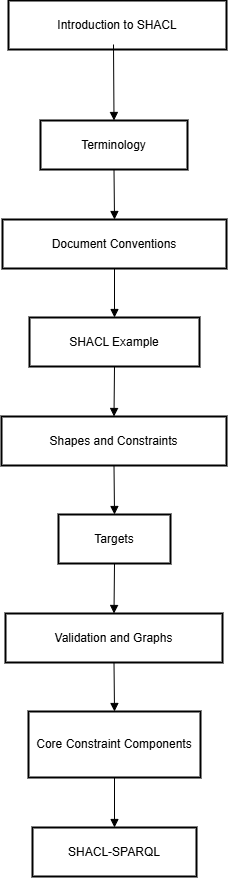

The diagram above was exported from draw.io. Its source (the exported page's mxGraphModel, read from the mxfile embedded in the PNG):
<mxGraphModel dx="1989" dy="869" grid="1" gridSize="10" guides="1" tooltips="1" connect="1" arrows="1" fold="1" page="1" pageScale="1" pageWidth="850" pageHeight="1100" math="0" shadow="0">
  <root>
    <mxCell id="0" />
    <mxCell id="1" parent="0" />
    <mxCell id="N6LDWtSfw6x9ArewtagB-1" value="Introduction to SHACL" style="whiteSpace=wrap;strokeWidth=2;" vertex="1" parent="1">
      <mxGeometry x="307" y="90" width="218" height="49" as="geometry" />
    </mxCell>
    <mxCell id="N6LDWtSfw6x9ArewtagB-5" value="Terminology" style="whiteSpace=wrap;strokeWidth=2;" vertex="1" parent="1">
      <mxGeometry x="339" y="210" width="147" height="49" as="geometry" />
    </mxCell>
    <mxCell id="N6LDWtSfw6x9ArewtagB-8" value="Document Conventions" style="whiteSpace=wrap;strokeWidth=2;" vertex="1" parent="1">
      <mxGeometry x="301" y="309" width="224" height="49" as="geometry" />
    </mxCell>
    <mxCell id="N6LDWtSfw6x9ArewtagB-11" value="SHACL Example" style="whiteSpace=wrap;strokeWidth=2;" vertex="1" parent="1">
      <mxGeometry x="328" y="407" width="170" height="49" as="geometry" />
    </mxCell>
    <mxCell id="N6LDWtSfw6x9ArewtagB-14" value="Shapes and Constraints" style="whiteSpace=wrap;strokeWidth=2;" vertex="1" parent="1">
      <mxGeometry x="300" y="506" width="225" height="49" as="geometry" />
    </mxCell>
    <mxCell id="N6LDWtSfw6x9ArewtagB-17" value="Targets" style="whiteSpace=wrap;strokeWidth=2;" vertex="1" parent="1">
      <mxGeometry x="357" y="604" width="112" height="49" as="geometry" />
    </mxCell>
    <mxCell id="N6LDWtSfw6x9ArewtagB-20" value="Validation and Graphs" style="whiteSpace=wrap;strokeWidth=2;" vertex="1" parent="1">
      <mxGeometry x="304" y="703" width="217" height="49" as="geometry" />
    </mxCell>
    <mxCell id="N6LDWtSfw6x9ArewtagB-23" value="Core Constraint Components" style="whiteSpace=wrap;strokeWidth=2;" vertex="1" parent="1">
      <mxGeometry x="327" y="801" width="172" height="66" as="geometry" />
    </mxCell>
    <mxCell id="N6LDWtSfw6x9ArewtagB-26" value="SHACL-SPARQL" style="whiteSpace=wrap;strokeWidth=2;" vertex="1" parent="1">
      <mxGeometry x="331" y="917" width="164" height="49" as="geometry" />
    </mxCell>
    <mxCell id="N6LDWtSfw6x9ArewtagB-29" value="" style="curved=1;startArrow=none;endArrow=block;exitX=0.5;exitY=1;entryX=0.5;entryY=0.01;rounded=0;" edge="1" parent="1" target="N6LDWtSfw6x9ArewtagB-5">
      <mxGeometry relative="1" as="geometry">
        <Array as="points" />
        <mxPoint x="412" y="134" as="sourcePoint" />
      </mxGeometry>
    </mxCell>
    <mxCell id="N6LDWtSfw6x9ArewtagB-30" value="" style="curved=1;startArrow=none;endArrow=block;exitX=0.5;exitY=1;entryX=0.5;entryY=0;rounded=0;" edge="1" parent="1" source="N6LDWtSfw6x9ArewtagB-5" target="N6LDWtSfw6x9ArewtagB-8">
      <mxGeometry relative="1" as="geometry">
        <Array as="points" />
      </mxGeometry>
    </mxCell>
    <mxCell id="N6LDWtSfw6x9ArewtagB-31" value="" style="curved=1;startArrow=none;endArrow=block;exitX=0.5;exitY=0.99;entryX=0.5;entryY=0.01;rounded=0;" edge="1" parent="1" source="N6LDWtSfw6x9ArewtagB-8" target="N6LDWtSfw6x9ArewtagB-11">
      <mxGeometry relative="1" as="geometry">
        <Array as="points" />
      </mxGeometry>
    </mxCell>
    <mxCell id="N6LDWtSfw6x9ArewtagB-32" value="" style="curved=1;startArrow=none;endArrow=block;exitX=0.5;exitY=1;entryX=0.5;entryY=0;rounded=0;" edge="1" parent="1" source="N6LDWtSfw6x9ArewtagB-11" target="N6LDWtSfw6x9ArewtagB-14">
      <mxGeometry relative="1" as="geometry">
        <Array as="points" />
      </mxGeometry>
    </mxCell>
    <mxCell id="N6LDWtSfw6x9ArewtagB-33" value="" style="curved=1;startArrow=none;endArrow=block;exitX=0.5;exitY=0.99;entryX=0.5;entryY=0.01;rounded=0;" edge="1" parent="1" source="N6LDWtSfw6x9ArewtagB-14" target="N6LDWtSfw6x9ArewtagB-17">
      <mxGeometry relative="1" as="geometry">
        <Array as="points" />
      </mxGeometry>
    </mxCell>
    <mxCell id="N6LDWtSfw6x9ArewtagB-34" value="" style="curved=1;startArrow=none;endArrow=block;exitX=0.5;exitY=1;entryX=0.5;entryY=0;rounded=0;" edge="1" parent="1" source="N6LDWtSfw6x9ArewtagB-17" target="N6LDWtSfw6x9ArewtagB-20">
      <mxGeometry relative="1" as="geometry">
        <Array as="points" />
      </mxGeometry>
    </mxCell>
    <mxCell id="N6LDWtSfw6x9ArewtagB-35" value="" style="curved=1;startArrow=none;endArrow=block;exitX=0.5;exitY=0.99;entryX=0.5;entryY=0;rounded=0;" edge="1" parent="1" source="N6LDWtSfw6x9ArewtagB-20" target="N6LDWtSfw6x9ArewtagB-23">
      <mxGeometry relative="1" as="geometry">
        <Array as="points" />
      </mxGeometry>
    </mxCell>
    <mxCell id="N6LDWtSfw6x9ArewtagB-36" value="" style="curved=1;startArrow=none;endArrow=block;exitX=0.5;exitY=1.01;entryX=0.5;entryY=0.01;rounded=0;" edge="1" parent="1" source="N6LDWtSfw6x9ArewtagB-23" target="N6LDWtSfw6x9ArewtagB-26">
      <mxGeometry relative="1" as="geometry">
        <Array as="points" />
      </mxGeometry>
    </mxCell>
  </root>
</mxGraphModel>